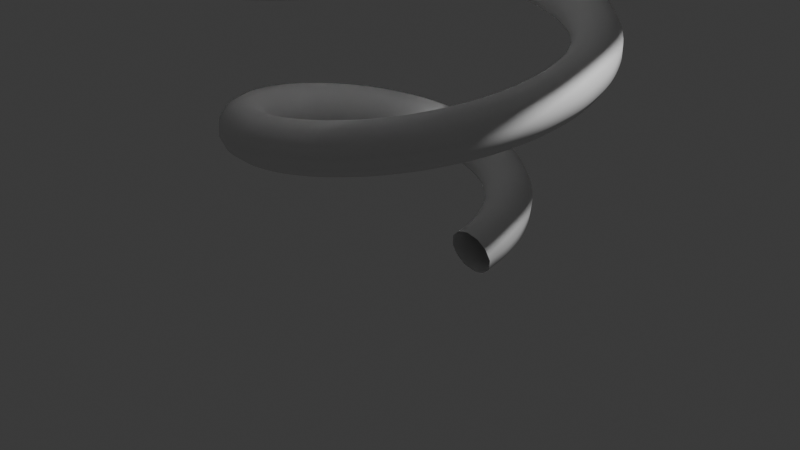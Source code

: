 # Source: blend.blend  (saved by Blender 4.2.66; exported with 4.5.12 LTS)
import bpy
from mathutils import Matrix  # noqa: F401  (used for matrix-valued properties, if any)

bpy.ops.wm.read_factory_settings(use_empty=True)
scene = bpy.context.scene
scene.name = 'Scene'

# ---- collections
col_collection = bpy.data.collections.new('Collection'); scene.collection.children.link(col_collection)

# ---- world
world_world = bpy.data.worlds.new('World'); scene.world = world_world
world_world.use_nodes = True; world_world.node_tree.nodes.clear()
_N = world_world.node_tree.nodes; _L = world_world.node_tree.links
n0 = _N.new('ShaderNodeOutputWorld'); n0.name = 'World Output'; n0.location = (300, 300)
n1 = _N.new('ShaderNodeBackground'); n1.name = 'Background'; n1.location = (10, 300)
n1.inputs[0].default_value = (0.05088, 0.05088, 0.05088, 1.0)
_L.new(n1.outputs[0], n0.inputs[0])
n0.is_active_output = True
world_world.color = (0.05088, 0.05088, 0.05088)
world_world.sun_shadow_jitter_overblur = 0.0

# ---- cameras
cam_camera = bpy.data.cameras.new('Camera')
cam_camera.clip_end = 100.0
cam_camera.ortho_scale = 7.314

# ---- lights
light_light = bpy.data.lights.new('Light', 'POINT')
light_light.energy = 1000.0
light_light.shadow_soft_size = 0.1

# ---- curves / text
cu_spiral = bpy.data.curves.new('Spiral', 'CURVE')
cu_spiral.dimensions = '3D'
_sp = cu_spiral.splines.new('BEZIER'); _sp.bezier_points.add(120)
_sp.bezier_points.foreach_set('co', [1.0, 0.0, 0.0, 0.9961, 0.2669, 0.07059, 0.9202, 0.5312, 0.1412, 0.7734, 0.7734, 0.2118, 0.5625, 0.9743, 0.2824, 0.2993, 1.117, 0.3529, 3.364e-16, 1.188, 0.4235, -0.3154, 1.177, 0.4941, -0.625, 1.083, 0.5647, -0.906, 0.906, 0.6353, -1.137, 0.6562, 0.7059, -1.298, 0.3478, 0.7765, -1.375, -4.422e-16, 0.8471, -1.358, -0.364, 0.9176, -1.245, -0.7188, 0.9882, -1.039, -1.039, 1.059, -0.75, -1.299, 1.129, -0.3963, -1.479, 1.2, -2.87e-16, -1.562, 1.271, 0.4125, -1.539, 1.341, 0.8125, -1.407, 1.412, 1.171, -1.171, 1.482, 1.461, -0.8438, 1.553, 1.66, -0.4448, 1.624, 1.75, -3.537e-15, 1.694, 1.721, 0.461, 1.765, 1.57, 0.9062, 1.835, 1.304, 1.304, 1.906, 0.9375, 1.624, 1.976, 0.4934, 1.841, 2.047, 7.477e-15, 1.938, 2.118, -0.5095, 1.902, 2.188, -1.0, 1.732, 2.259, -1.436, 1.436, 2.329, -1.786, 1.031, 2.4, -2.022, 0.5419, 2.471, -2.125, 1.21e-14, 2.541, -2.083, -0.5581, 2.612, -1.894, -1.094, 2.682, -1.569, -1.569, 2.753, -1.125, -1.949, 2.824, -0.5904, -2.204, 2.894, -1.742e-14, -2.312, 2.965, 0.6066, -2.264, 3.035, 1.188, -2.057, 3.106, 1.701, -1.701, 3.176, 2.111, -1.219, 3.247, 2.385, -0.639, 3.318, 2.5, -2.343e-14, 3.388, 2.445, 0.6551, 3.459, 2.219, 1.281, 3.529, 1.834, 1.834, 3.6, 1.312, 2.273, 3.671, 0.6875, 2.566, 3.741, 3.012e-14, 2.688, 3.812, -0.7037, 2.626, 3.882, -1.375, 2.382, 3.953, -1.967, 1.967, 4.024, -2.436, 1.406, 4.094, -2.747, 0.736, 4.165, -2.875, 3.751e-14, 4.235, -2.807, -0.7522, 4.306, -2.544, -1.469, 4.376, -2.099, -2.099, 4.447, -1.5, -2.598, 4.518, -0.7845, -2.928, 4.588, -1.838e-14, -3.062, 4.659, 0.8007, -2.988, 4.729, 1.562, -2.706, 4.8, 2.232, -2.232, 4.871, 2.76, -1.594, 4.941, 3.109, -0.8331, 5.012, 3.25, 9.158e-15, 5.082, 3.169, 0.8493, 5.153, 2.869, 1.656, 5.224, 2.364, 2.364, 5.294, 1.688, 2.923, 5.365, 0.8816, 3.29, 5.435, -4.001e-14, 3.438, 5.506, -0.8978, 3.351, 5.576, -1.75, 3.031, 5.647, -2.497, 2.497, 5.718, -3.085, 1.781, 5.788, -3.471, 0.9301, 5.859, -3.625, -7.416e-14, 5.929, -3.532, -0.9463, 6.0, -3.193, -1.844, 6.071, -2.63, -2.63, 6.141, -1.875, -3.248, 6.212, -0.9787, -3.652, 6.282, 1.116e-13, -3.812, 6.353, 0.9948, -3.713, 6.424, 1.938, -3.356, 6.494, 2.762, -2.762, 6.565, 3.41, -1.969, 6.635, 3.834, -1.027, 6.706, 4.0, 1.524e-13, 6.776, 3.894, 1.043, 6.847, 3.518, 2.031, 6.918, 2.895, 2.895, 6.988, 2.062, 3.572, 7.059, 1.076, 4.015, 7.129, -1.965e-13, 4.188, 7.2, -1.092, 4.075, 7.271, -2.125, 3.681, 7.341, -3.027, 3.027, 7.412, -3.735, 2.156, 7.482, -4.196, 1.124, 7.553, -4.375, -2.439e-13, 7.624, -4.256, -1.14, 7.694, -3.843, -2.219, 7.765, -3.16, -3.16, 7.835, -2.25, -3.897, 7.906, -1.173, -4.377, 7.976, 2.946e-13, -4.562, 8.047, 1.189, -4.437, 8.118, 2.312, -4.005, 8.188, 3.292, -3.292, 8.259, 4.059, -2.344, 8.329, 4.558, -1.221, 8.4, 4.75, 3.486e-13, 8.471])
_sp.bezier_points.foreach_set('handle_left', [1.002, -0.1042, -0.02756, 1.011, 0.1638, 0.04318, 0.9632, 0.4328, 0.1138, 0.8427, 0.6872, 0.1843, 0.6545, 0.9074, 0.2549, 0.4085, 1.075, 0.3255, 0.1195, 1.176, 0.3961, -0.1939, 1.197, 0.4667, -0.51, 1.135, 0.5372, -0.8063, 0.9888, 0.6078, -1.06, 0.7648, 0.6784, -1.251, 0.4755, 0.749, -1.363, 0.1386, 0.8196, -1.383, -0.2239, 0.8901, -1.307, -0.5873, 0.9607, -1.135, -0.9254, 1.031, -0.875, -1.213, 1.102, -0.5424, -1.428, 1.172, -0.1577, -1.551, 1.243, 0.254, -1.57, 1.314, 0.6645, -1.479, 1.384, 1.044, -1.281, 1.455, 1.366, -0.9853, 1.525, 1.604, -0.6094, 1.596, 1.738, -0.1768, 1.667, 1.756, 0.2841, 1.737, 1.651, 0.7417, 1.808, 1.427, 1.163, 1.878, 1.096, 1.519, 1.949, 0.6764, 1.78, 2.019, 0.1959, 1.926, 2.09, -0.3142, 1.942, 2.161, -0.8189, 1.823, 2.231, -1.283, 1.573, 2.302, -1.671, 1.206, 2.372, -1.956, 0.7434, 2.443, -2.113, 0.215, 2.514, -2.128, -0.3442, 2.584, -1.995, -0.896, 2.655, -1.719, -1.402, 2.725, -1.316, -1.824, 2.796, -0.8104, -2.132, 2.867, -0.2341, -2.3, 2.937, 0.3743, -2.314, 3.008, 0.9732, -2.167, 3.078, 1.521, -1.865, 3.149, 1.977, -1.427, 3.219, 2.308, -0.8773, 3.29, 2.488, -0.2532, 3.361, 2.5, 0.4044, 3.431, 2.339, 1.05, 3.502, 2.011, 1.64, 3.572, 1.537, 2.13, 3.643, 0.9443, 2.484, 3.714, 0.2723, 2.675, 3.784, -0.4344, 2.686, 3.855, -1.128, 2.51, 3.925, -1.759, 2.157, 3.996, -2.283, 1.647, 4.066, -2.661, 1.011, 4.137, -2.863, 0.2914, 4.208, -2.872, -0.4645, 4.278, -2.682, -1.205, 4.349, -2.304, -1.878, 4.419, -1.757, -2.436, 4.49, -1.078, -2.837, 4.561, -0.3105, -3.05, 4.631, 0.4946, -3.058, 4.702, 1.282, -2.854, 4.772, 1.997, -2.45, 4.843, 2.588, -1.868, 4.914, 3.013, -1.145, 4.984, 3.238, -0.3296, 5.055, 3.244, 0.5247, 5.125, 3.026, 1.359, 5.196, 2.596, 2.116, 5.266, 1.978, 2.741, 5.337, 1.212, 3.189, 5.408, 0.3487, 3.425, 5.478, -0.5547, 3.43, 5.549, -1.436, 3.198, 5.619, -2.235, 2.742, 5.69, -2.894, 2.088, 5.761, -3.365, 1.279, 5.831, -3.613, 0.3679, 5.902, -3.616, -0.5848, 5.972, -3.37, -1.514, 6.043, -2.888, -2.354, 6.113, -2.199, -3.047, 6.184, -1.346, -3.541, 6.255, -0.387, -3.8, 6.325, 0.6149, -3.802, 6.396, 1.591, -3.542, 6.466, 2.473, -3.034, 6.537, 3.2, -2.309, 6.608, 3.718, -1.413, 6.678, 3.988, -0.4061, 6.749, 3.988, 0.6449, 6.819, 3.714, 1.668, 6.89, 3.18, 2.592, 6.961, 2.419, 3.353, 7.031, 1.48, 3.894, 7.102, 0.4252, 4.175, 7.172, -0.675, 4.174, 7.243, -1.745, 3.886, 7.313, -2.711, 3.326, 7.384, -3.505, 2.529, 7.455, -4.07, 1.547, 7.525, -4.363, 0.4443, 7.596, -4.36, -0.7051, 7.666, -4.058, -1.822, 7.737, -3.472, -2.83, 7.808, -2.64, -3.658, 7.878, -1.614, -4.246, 7.949, -0.4634, -4.55, 8.019, 0.7351, -4.546, 8.09, 1.9, -4.23, 8.161, 2.95, -3.618, 8.231, 3.811, -2.75, 8.302, 4.422, -1.681, 8.372, 4.675, -0.4768, 8.443])
_sp.bezier_points.foreach_set('handle_right', [0.9985, 0.1042, 0.02756, 0.9804, 0.373, 0.09877, 0.8759, 0.6324, 0.1693, 0.7022, 0.8619, 0.2399, 0.4681, 1.043, 0.3105, 0.1872, 1.16, 0.3811, -0.1225, 1.2, 0.4517, -0.44, 1.157, 0.5222, -0.7427, 1.029, 0.5928, -1.008, 0.8213, 0.6634, -1.215, 0.5452, 0.734, -1.346, 0.2172, 0.8046, -1.387, -0.1416, 0.8752, -1.333, -0.507, 0.9457, -1.181, -0.853, 1.016, -0.9403, -1.154, 1.087, -0.6224, -1.387, 1.157, -0.2473, -1.532, 1.228, 0.1607, -1.575, 1.299, 0.574, -1.509, 1.369, 0.9633, -1.334, 1.44, 1.3, -1.059, 1.51, 1.559, -0.6996, 1.581, 1.718, -0.2773, 1.652, 1.762, 0.1799, 1.722, 1.685, 0.641, 1.793, 1.487, 1.074, 1.863, 1.178, 1.446, 1.934, 0.7768, 1.731, 2.004, 0.3074, 1.904, 2.075, -0.199, 1.95, 2.146, -0.708, 1.861, 2.216, -1.184, 1.64, 2.287, -1.592, 1.297, 2.357, -1.903, 0.854, 2.428, -2.09, 0.3375, 2.499, -2.137, -0.2181, 2.569, -2.037, -0.775, 2.64, -1.793, -1.294, 2.71, -1.417, -1.738, 2.781, -0.9312, -2.075, 2.852, -0.3675, -2.276, 2.922, 0.2372, -2.325, 2.993, 0.842, -2.213, 3.063, 1.405, -1.946, 3.134, 1.885, -1.536, 3.204, 2.246, -1.008, 3.275, 2.462, -0.3976, 3.346, 2.512, 0.2563, 3.416, 2.39, 0.909, 3.487, 2.098, 1.515, 3.557, 1.655, 2.031, 3.628, 1.086, 2.418, 3.699, 0.4276, 2.648, 3.769, -0.2755, 2.7, 3.84, -0.976, 2.566, 3.91, -1.625, 2.251, 3.981, -2.177, 1.774, 4.051, -2.59, 1.163, 4.122, -2.834, 0.4577, 4.193, -2.887, -0.2946, 4.263, -2.742, -1.043, 4.334, -2.404, -1.735, 4.404, -1.893, -2.323, 4.475, -1.24, -2.762, 4.546, -0.4878, -3.02, 4.616, 0.3137, -3.075, 4.687, 1.11, -2.918, 4.757, 1.846, -2.557, 4.828, 2.469, -2.012, 4.899, 2.934, -1.317, 4.969, 3.206, -0.5178, 5.04, 3.262, 0.3328, 5.11, 3.094, 1.177, 5.181, 2.71, 1.956, 5.251, 2.131, 2.615, 5.322, 1.394, 3.106, 5.393, 0.5479, 3.392, 5.463, -0.3519, 3.45, 5.534, -1.244, 3.27, 5.604, -2.066, 2.862, 5.675, -2.761, 2.25, 5.746, -3.278, 1.472, 5.816, -3.578, 0.578, 5.887, -3.637, -0.371, 5.957, -3.447, -1.311, 6.028, -3.015, -2.177, 6.099, -2.369, -2.907, 6.169, -1.549, -3.45, 6.24, -0.608, -3.764, 6.31, 0.3901, -3.825, 6.381, 1.378, -3.623, 6.451, 2.287, -3.168, 6.522, 3.053, -2.488, 6.593, 3.622, -1.626, 6.663, 3.95, -0.6381, 6.734, 4.012, 0.4092, 6.804, 3.799, 1.445, 6.875, 3.321, 2.397, 6.946, 2.607, 3.199, 7.016, 1.703, 3.794, 7.087, 0.6682, 4.136, 7.157, -0.4284, 4.2, 7.228, -1.512, 3.975, 7.298, -2.508, 3.474, 7.369, -3.346, 2.726, 7.44, -3.966, 1.78, 7.51, -4.322, 0.6982, 7.581, -4.387, -0.4475, 7.651, -4.151, -1.579, 7.722, -3.627, -2.618, 7.793, -2.845, -3.492, 7.863, -1.858, -4.138, 7.934, -0.7283, -4.509, 8.004, 0.4666, -4.575, 8.075, 1.646, -4.327, 8.146, 2.728, -3.779, 8.216, 3.638, -2.964, 8.287, 4.31, -1.935, 8.357, 4.695, -0.7584, 8.428, 4.825, 0.4768, 8.498])
for _p, _l, _r in zip(_sp.bezier_points, ['AUTO', 'AUTO', 'AUTO', 'AUTO', 'AUTO', 'AUTO', 'AUTO', 'AUTO', 'AUTO', 'AUTO', 'AUTO', 'AUTO', 'AUTO', 'AUTO', 'AUTO', 'AUTO', 'AUTO', 'AUTO', 'AUTO', 'AUTO', 'AUTO', 'AUTO', 'AUTO', 'AUTO', 'AUTO', 'AUTO', 'AUTO', 'AUTO', 'AUTO', 'AUTO', 'AUTO', 'AUTO', 'AUTO', 'AUTO', 'AUTO', 'AUTO', 'AUTO', 'AUTO', 'AUTO', 'AUTO', 'AUTO', 'AUTO', 'AUTO', 'AUTO', 'AUTO', 'AUTO', 'AUTO', 'AUTO', 'AUTO', 'AUTO', 'AUTO', 'AUTO', 'AUTO', 'AUTO', 'AUTO', 'AUTO', 'AUTO', 'AUTO', 'AUTO', 'AUTO', 'AUTO', 'AUTO', 'AUTO', 'AUTO', 'AUTO', 'AUTO', 'AUTO', 'AUTO', 'AUTO', 'AUTO', 'AUTO', 'AUTO', 'AUTO', 'AUTO', 'AUTO', 'AUTO', 'AUTO', 'AUTO', 'AUTO', 'AUTO', 'AUTO', 'AUTO', 'AUTO', 'AUTO', 'AUTO', 'AUTO', 'AUTO', 'AUTO', 'AUTO', 'AUTO', 'AUTO', 'AUTO', 'AUTO', 'AUTO', 'AUTO', 'AUTO', 'AUTO', 'AUTO', 'AUTO', 'AUTO', 'AUTO', 'AUTO', 'AUTO', 'AUTO', 'AUTO', 'AUTO', 'AUTO', 'AUTO', 'AUTO', 'AUTO', 'AUTO', 'AUTO', 'AUTO', 'AUTO', 'AUTO', 'AUTO', 'AUTO', 'AUTO', 'AUTO', 'AUTO', 'AUTO'], ['AUTO', 'AUTO', 'AUTO', 'AUTO', 'AUTO', 'AUTO', 'AUTO', 'AUTO', 'AUTO', 'AUTO', 'AUTO', 'AUTO', 'AUTO', 'AUTO', 'AUTO', 'AUTO', 'AUTO', 'AUTO', 'AUTO', 'AUTO', 'AUTO', 'AUTO', 'AUTO', 'AUTO', 'AUTO', 'AUTO', 'AUTO', 'AUTO', 'AUTO', 'AUTO', 'AUTO', 'AUTO', 'AUTO', 'AUTO', 'AUTO', 'AUTO', 'AUTO', 'AUTO', 'AUTO', 'AUTO', 'AUTO', 'AUTO', 'AUTO', 'AUTO', 'AUTO', 'AUTO', 'AUTO', 'AUTO', 'AUTO', 'AUTO', 'AUTO', 'AUTO', 'AUTO', 'AUTO', 'AUTO', 'AUTO', 'AUTO', 'AUTO', 'AUTO', 'AUTO', 'AUTO', 'AUTO', 'AUTO', 'AUTO', 'AUTO', 'AUTO', 'AUTO', 'AUTO', 'AUTO', 'AUTO', 'AUTO', 'AUTO', 'AUTO', 'AUTO', 'AUTO', 'AUTO', 'AUTO', 'AUTO', 'AUTO', 'AUTO', 'AUTO', 'AUTO', 'AUTO', 'AUTO', 'AUTO', 'AUTO', 'AUTO', 'AUTO', 'AUTO', 'AUTO', 'AUTO', 'AUTO', 'AUTO', 'AUTO', 'AUTO', 'AUTO', 'AUTO', 'AUTO', 'AUTO', 'AUTO', 'AUTO', 'AUTO', 'AUTO', 'AUTO', 'AUTO', 'AUTO', 'AUTO', 'AUTO', 'AUTO', 'AUTO', 'AUTO', 'AUTO', 'AUTO', 'AUTO', 'AUTO', 'AUTO', 'AUTO', 'AUTO', 'AUTO', 'AUTO', 'AUTO']): _p.handle_left_type = _l; _p.handle_right_type = _r
_sp.use_endpoint_u = True
cu_spiral.use_path = True
cu_spiral.bevel_depth = 0.24
cu_spiral.fill_mode = 'FULL'

# ---- objects
ob_light = bpy.data.objects.new('Light', light_light)
ob_camera = bpy.data.objects.new('Camera', cam_camera)
ob_spiral = bpy.data.objects.new('Spiral', cu_spiral)

# ---- transforms, parenting, visibility, modifiers, constraints
ob_light.location = (4.076, 1.005, 5.904)
ob_light.rotation_euler = (0.6503, 0.05522, 1.866)
ob_light.lock_rotations_4d = False
ob_light.empty_display_type = 'ARROWS'
ob_light.color = (0.0, 0.0, 0.0, 0.0)
ob_light.lineart.crease_threshold = 0.0
ob_camera.location = (7.359, -6.926, 4.958)
ob_camera.rotation_euler = (1.109, 0.0, 0.8149)
ob_camera.lock_rotations_4d = False
ob_camera.empty_display_type = 'ARROWS'
ob_camera.color = (0.0, 0.0, 0.0, 0.0)
ob_camera.display_type = 'WIRE'
ob_camera.lineart.crease_threshold = 0.0
ob_spiral.location = (0.0, 0.0, 0.0)

# ---- collection membership
col_collection.objects.link(ob_light)
col_collection.objects.link(ob_camera)
col_collection.objects.link(ob_spiral)

# ---- scene / render settings (as saved in the file)
scene.camera = ob_camera
scene.frame_start = 1; scene.frame_end = 250; scene.frame_set(1)
scene.render.engine = 'BLENDER_EEVEE_NEXT'
bpy.context.view_layer.update()
